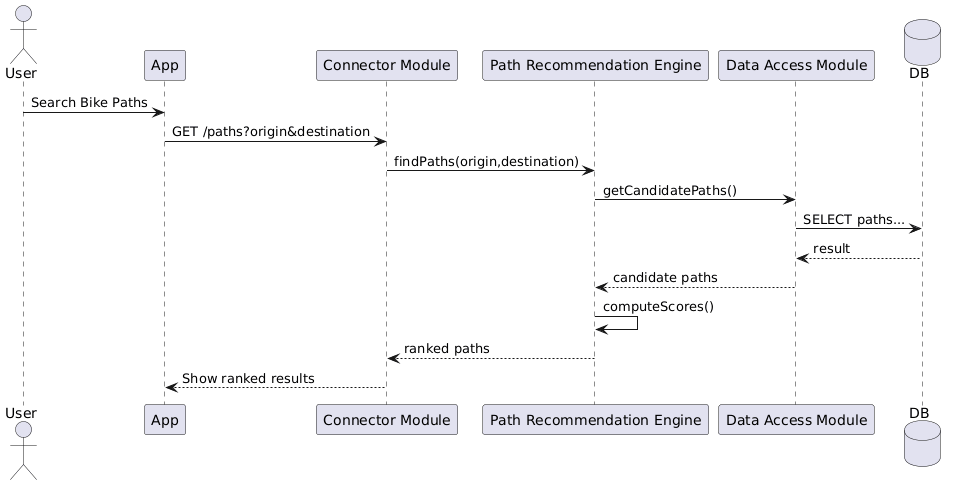

The diagram above was rendered by PlantUML. Its source (embedded in the PNG):
@startuml
actor User

participant App as UI
participant "Connector Module" as CM
participant "Path Recommendation Engine" as PRE
participant "Data Access Module" as DAM
database DB

User -> UI: Search Bike Paths
UI -> CM: GET /paths?origin&destination
CM -> PRE: findPaths(origin,destination)

PRE -> DAM: getCandidatePaths()
DAM -> DB: SELECT paths...
DB --> DAM: result
DAM --> PRE: candidate paths

PRE -> PRE: computeScores()
PRE --> CM: ranked paths
CM --> UI: Show ranked results
@enduml